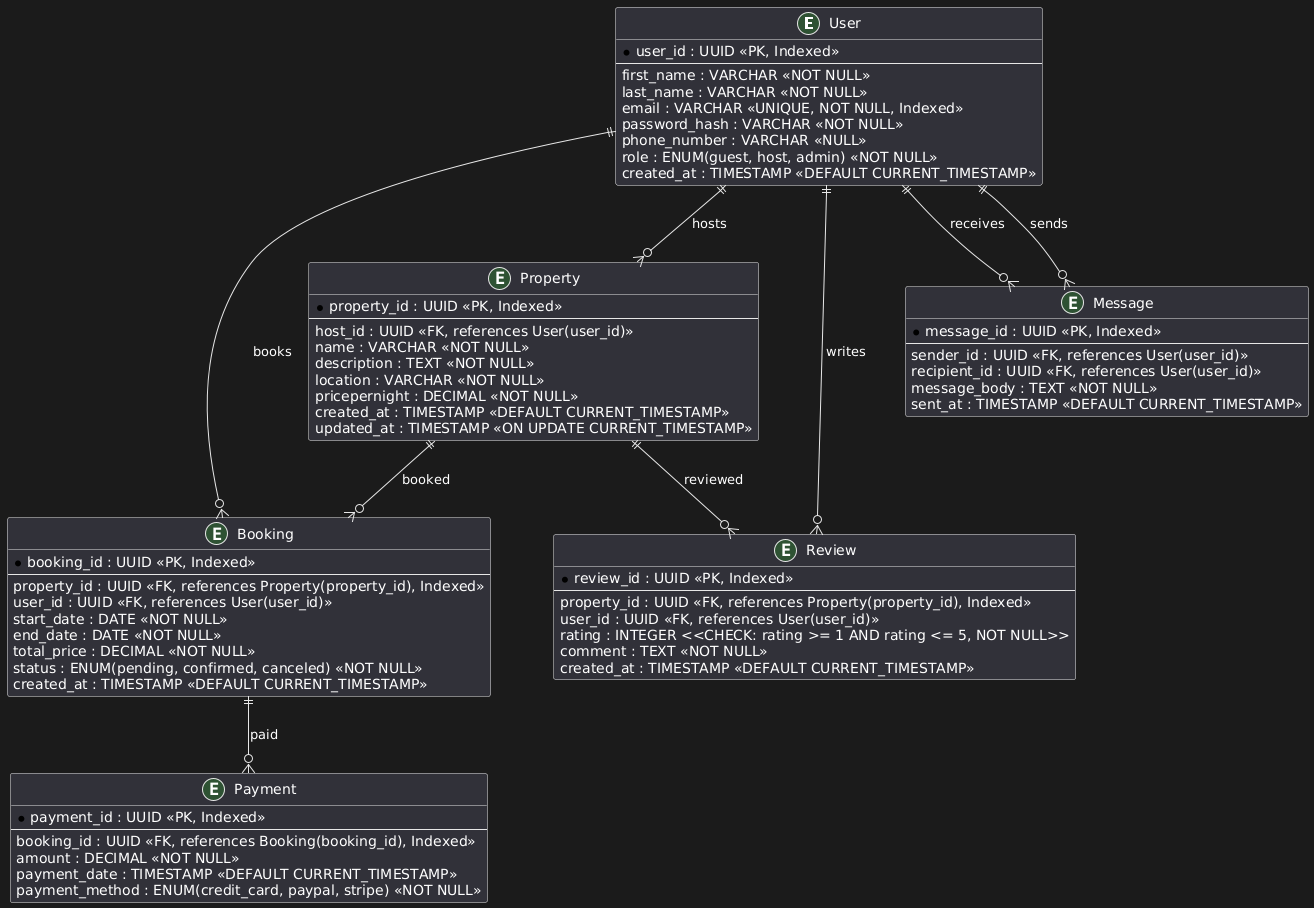

The diagram above was rendered by PlantUML. Its source (embedded in the PNG):
@startuml
entity "User" {
  * user_id : UUID <<PK, Indexed>>
  --
  first_name : VARCHAR <<NOT NULL>>
  last_name : VARCHAR <<NOT NULL>>
  email : VARCHAR <<UNIQUE, NOT NULL, Indexed>>
  password_hash : VARCHAR <<NOT NULL>>
  phone_number : VARCHAR <<NULL>>
  role : ENUM(guest, host, admin) <<NOT NULL>>
  created_at : TIMESTAMP <<DEFAULT CURRENT_TIMESTAMP>>
}

entity "Property" {
  * property_id : UUID <<PK, Indexed>>
  --
  host_id : UUID <<FK, references User(user_id)>>
  name : VARCHAR <<NOT NULL>>
  description : TEXT <<NOT NULL>>
  location : VARCHAR <<NOT NULL>>
  pricepernight : DECIMAL <<NOT NULL>>
  created_at : TIMESTAMP <<DEFAULT CURRENT_TIMESTAMP>>
  updated_at : TIMESTAMP <<ON UPDATE CURRENT_TIMESTAMP>>
}

entity "Booking" {
  * booking_id : UUID <<PK, Indexed>>
  --
  property_id : UUID <<FK, references Property(property_id), Indexed>>
  user_id : UUID <<FK, references User(user_id)>>
  start_date : DATE <<NOT NULL>>
  end_date : DATE <<NOT NULL>>
  total_price : DECIMAL <<NOT NULL>>
  status : ENUM(pending, confirmed, canceled) <<NOT NULL>>
  created_at : TIMESTAMP <<DEFAULT CURRENT_TIMESTAMP>>
}

entity "Payment" {
  * payment_id : UUID <<PK, Indexed>>
  --
  booking_id : UUID <<FK, references Booking(booking_id), Indexed>>
  amount : DECIMAL <<NOT NULL>>
  payment_date : TIMESTAMP <<DEFAULT CURRENT_TIMESTAMP>>
  payment_method : ENUM(credit_card, paypal, stripe) <<NOT NULL>>
}

entity "Review" {
  * review_id : UUID <<PK, Indexed>>
  --
  property_id : UUID <<FK, references Property(property_id), Indexed>>
  user_id : UUID <<FK, references User(user_id)>>
  rating : INTEGER <<CHECK: rating >= 1 AND rating <= 5, NOT NULL>>
  comment : TEXT <<NOT NULL>>
  created_at : TIMESTAMP <<DEFAULT CURRENT_TIMESTAMP>>
}

entity "Message" {
  * message_id : UUID <<PK, Indexed>>
  --
  sender_id : UUID <<FK, references User(user_id)>>
  recipient_id : UUID <<FK, references User(user_id)>>
  message_body : TEXT <<NOT NULL>>
  sent_at : TIMESTAMP <<DEFAULT CURRENT_TIMESTAMP>>
}

User ||--o{ Property : hosts
User ||--o{ Booking : books
Property ||--o{ Booking : booked
Booking ||--o{ Payment : paid
Property ||--o{ Review : reviewed
User ||--o{ Review : writes
User ||--o{ Message : sends
User ||--o{ Message : receives
@enduml